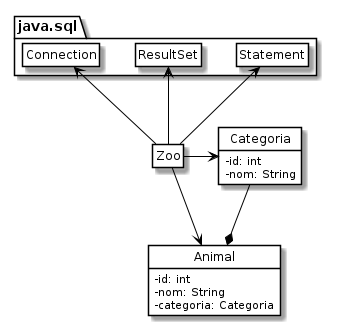

The diagram above was rendered by PlantUML. Its source (embedded in the PNG):
@startuml
    class Animal {
        - id: int
        - nom: String
        - categoria: Categoria
    }

    class Categoria {
        - id: int
        - nom: String
    }

    class Zoo

    Animal *-up- Categoria
    Zoo -right-> Categoria
    Zoo -right-> Animal
    Zoo -up-> java.sql.Connection
    Zoo -up-> java.sql.ResultSet
    Zoo -up-> java.sql.Statement

    hide circle
    hide empty members
    skinparam classAttributeIconSize 0
    skinparam class {
        BackgroundColor White
        BorderColor Black
        ArrowColor Black
    }
@enduml